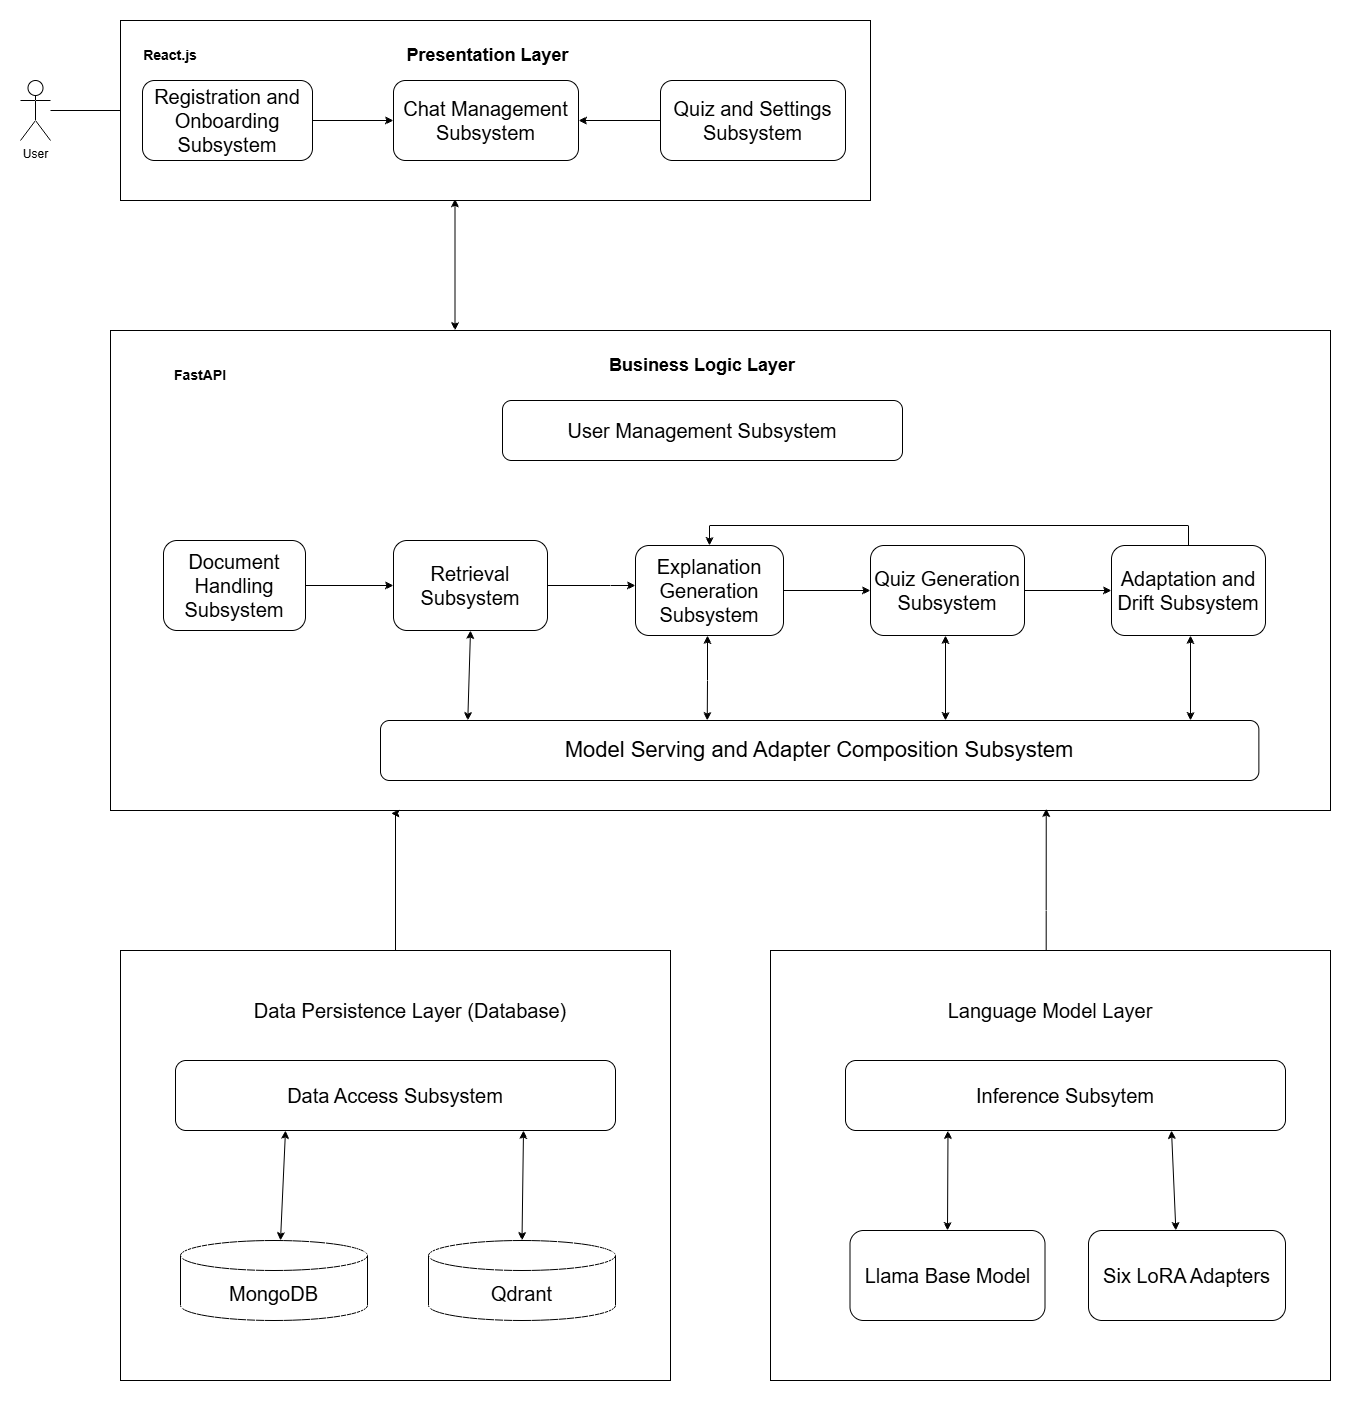

The diagram above was exported from draw.io. Its source (the exported page's mxGraphModel, read from the mxfile embedded in the PNG):
<mxGraphModel dx="2580" dy="1503" grid="1" gridSize="10" guides="1" tooltips="1" connect="1" arrows="1" fold="1" page="1" pageScale="1" pageWidth="850" pageHeight="1100" math="0" shadow="0">
  <root>
    <mxCell id="0" />
    <mxCell id="1" parent="0" />
    <mxCell id="MKIcCSMCv5GAc_zcmcZE-1" edge="1" parent="1" source="u2fbymgRExerKEicegpK-1" style="edgeStyle=orthogonalEdgeStyle;rounded=0;orthogonalLoop=1;jettySize=auto;html=1;entryX=0;entryY=0.5;entryDx=0;entryDy=0;endArrow=none;endFill=0;" target="u2fbymgRExerKEicegpK-5">
      <mxGeometry relative="1" as="geometry" />
    </mxCell>
    <mxCell id="u2fbymgRExerKEicegpK-1" parent="1" style="shape=umlActor;verticalLabelPosition=bottom;verticalAlign=top;html=1;outlineConnect=0;" value="User" vertex="1">
      <mxGeometry height="60" width="30" x="230" y="80" as="geometry" />
    </mxCell>
    <mxCell id="u2fbymgRExerKEicegpK-5" parent="1" style="rounded=0;whiteSpace=wrap;html=1;" value="" vertex="1">
      <mxGeometry height="180" width="750" x="330" y="20" as="geometry" />
    </mxCell>
    <mxCell id="MKIcCSMCv5GAc_zcmcZE-5" edge="1" parent="1" source="u2fbymgRExerKEicegpK-6" style="edgeStyle=orthogonalEdgeStyle;rounded=0;orthogonalLoop=1;jettySize=auto;html=1;entryX=0;entryY=0.5;entryDx=0;entryDy=0;" target="u2fbymgRExerKEicegpK-7">
      <mxGeometry relative="1" as="geometry" />
    </mxCell>
    <mxCell id="u2fbymgRExerKEicegpK-6" parent="1" style="rounded=1;whiteSpace=wrap;html=1;roundedPerimeter=1;" value="&lt;font style=&quot;font-size: 20px;&quot;&gt;Registration and Onboarding Subsystem&lt;/font&gt;" vertex="1">
      <mxGeometry height="80" width="170" x="352" y="80" as="geometry" />
    </mxCell>
    <mxCell id="u2fbymgRExerKEicegpK-7" parent="1" style="rounded=1;whiteSpace=wrap;html=1;roundedPerimeter=1;" value="&lt;font style=&quot;font-size: 20px;&quot;&gt;Chat Management Subsystem&lt;/font&gt;" vertex="1">
      <mxGeometry height="80" width="185" x="603" y="80" as="geometry" />
    </mxCell>
    <mxCell id="MKIcCSMCv5GAc_zcmcZE-6" edge="1" parent="1" source="u2fbymgRExerKEicegpK-8" style="edgeStyle=orthogonalEdgeStyle;rounded=0;orthogonalLoop=1;jettySize=auto;html=1;entryX=1;entryY=0.5;entryDx=0;entryDy=0;" target="u2fbymgRExerKEicegpK-7">
      <mxGeometry relative="1" as="geometry" />
    </mxCell>
    <mxCell id="u2fbymgRExerKEicegpK-8" parent="1" style="rounded=1;whiteSpace=wrap;html=1;roundedPerimeter=1;" value="&lt;font style=&quot;font-size: 20px;&quot;&gt;Quiz and Settings Subsystem&lt;/font&gt;" vertex="1">
      <mxGeometry height="80" width="185" x="870" y="80" as="geometry" />
    </mxCell>
    <mxCell id="u2fbymgRExerKEicegpK-10" parent="1" style="rounded=0;whiteSpace=wrap;html=1;" value="" vertex="1">
      <mxGeometry height="480" width="1220" x="320" y="330" as="geometry" />
    </mxCell>
    <mxCell id="u2fbymgRExerKEicegpK-11" parent="1" style="text;html=1;whiteSpace=wrap;strokeColor=none;fillColor=none;align=center;verticalAlign=middle;rounded=0;" value="&lt;b&gt;&lt;font style=&quot;font-size: 18px;&quot;&gt;Presentation Layer&lt;/font&gt;&lt;/b&gt;" vertex="1">
      <mxGeometry height="30" width="185" x="605" y="40" as="geometry" />
    </mxCell>
    <mxCell id="u2fbymgRExerKEicegpK-13" parent="1" style="text;html=1;whiteSpace=wrap;strokeColor=none;fillColor=none;align=center;verticalAlign=middle;rounded=0;" value="&lt;b&gt;&lt;font style=&quot;font-size: 14px;&quot;&gt;React.js&lt;/font&gt;&lt;/b&gt;" vertex="1">
      <mxGeometry height="30" width="60" x="350" y="40" as="geometry" />
    </mxCell>
    <mxCell id="u2fbymgRExerKEicegpK-14" parent="1" style="text;html=1;whiteSpace=wrap;strokeColor=none;fillColor=none;align=center;verticalAlign=middle;rounded=0;" value="&lt;b&gt;&lt;font style=&quot;font-size: 18px;&quot;&gt;Business Logic Layer&lt;/font&gt;&lt;/b&gt;" vertex="1">
      <mxGeometry height="30" width="220" x="802" y="350" as="geometry" />
    </mxCell>
    <mxCell id="u2fbymgRExerKEicegpK-15" parent="1" style="rounded=1;whiteSpace=wrap;html=1;roundedPerimeter=1;" value="&lt;font style=&quot;font-size: 20px;&quot;&gt;User Management Subsystem&lt;/font&gt;" vertex="1">
      <mxGeometry height="60" width="400" x="712" y="400" as="geometry" />
    </mxCell>
    <mxCell id="MKIcCSMCv5GAc_zcmcZE-9" edge="1" parent="1" source="u2fbymgRExerKEicegpK-16" style="edgeStyle=orthogonalEdgeStyle;rounded=0;orthogonalLoop=1;jettySize=auto;html=1;" target="u2fbymgRExerKEicegpK-18" value="">
      <mxGeometry relative="1" as="geometry" />
    </mxCell>
    <mxCell id="u2fbymgRExerKEicegpK-16" parent="1" style="rounded=1;whiteSpace=wrap;html=1;roundedPerimeter=1;" value="&lt;font style=&quot;font-size: 20px;&quot;&gt;Document Handling Subsystem&lt;/font&gt;" vertex="1">
      <mxGeometry height="90" width="142" x="373" y="540" as="geometry" />
    </mxCell>
    <mxCell id="MKIcCSMCv5GAc_zcmcZE-10" edge="1" parent="1" source="u2fbymgRExerKEicegpK-18" style="edgeStyle=orthogonalEdgeStyle;rounded=0;orthogonalLoop=1;jettySize=auto;html=1;" target="u2fbymgRExerKEicegpK-19" value="">
      <mxGeometry relative="1" as="geometry">
        <Array as="points">
          <mxPoint x="820" y="585" />
          <mxPoint x="820" y="585" />
        </Array>
      </mxGeometry>
    </mxCell>
    <mxCell id="u2fbymgRExerKEicegpK-18" parent="1" style="rounded=1;whiteSpace=wrap;html=1;roundedPerimeter=1;" value="&lt;font style=&quot;font-size: 20px;&quot;&gt;Retrieval Subsystem&lt;/font&gt;" vertex="1">
      <mxGeometry height="90" width="154" x="603" y="540" as="geometry" />
    </mxCell>
    <mxCell id="MKIcCSMCv5GAc_zcmcZE-11" edge="1" parent="1" source="u2fbymgRExerKEicegpK-19" style="edgeStyle=orthogonalEdgeStyle;rounded=0;orthogonalLoop=1;jettySize=auto;html=1;" target="u2fbymgRExerKEicegpK-20" value="">
      <mxGeometry relative="1" as="geometry" />
    </mxCell>
    <mxCell id="u2fbymgRExerKEicegpK-19" parent="1" style="rounded=1;whiteSpace=wrap;html=1;roundedPerimeter=1;" value="&lt;font style=&quot;font-size: 20px;&quot;&gt;Explanation Generation Subsystem&lt;/font&gt;" vertex="1">
      <mxGeometry height="90" width="148" x="845" y="545" as="geometry" />
    </mxCell>
    <mxCell id="MKIcCSMCv5GAc_zcmcZE-14" edge="1" parent="1" source="u2fbymgRExerKEicegpK-20" style="edgeStyle=orthogonalEdgeStyle;rounded=0;orthogonalLoop=1;jettySize=auto;html=1;" target="u2fbymgRExerKEicegpK-21" value="">
      <mxGeometry relative="1" as="geometry" />
    </mxCell>
    <mxCell id="u2fbymgRExerKEicegpK-20" parent="1" style="rounded=1;whiteSpace=wrap;html=1;roundedPerimeter=1;" value="&lt;font style=&quot;font-size: 20px;&quot;&gt;Quiz Generation Subsystem&lt;/font&gt;" vertex="1">
      <mxGeometry height="90" width="154" x="1080" y="545" as="geometry" />
    </mxCell>
    <mxCell id="MKIcCSMCv5GAc_zcmcZE-13" edge="1" parent="1" source="u2fbymgRExerKEicegpK-21" style="edgeStyle=orthogonalEdgeStyle;rounded=0;orthogonalLoop=1;jettySize=auto;html=1;entryX=0.5;entryY=0;entryDx=0;entryDy=0;" target="u2fbymgRExerKEicegpK-19">
      <mxGeometry relative="1" x="0.0636" as="geometry">
        <Array as="points">
          <mxPoint x="1398" y="525" />
          <mxPoint x="919" y="525" />
        </Array>
      </mxGeometry>
    </mxCell>
    <mxCell id="u2fbymgRExerKEicegpK-21" parent="1" style="rounded=1;whiteSpace=wrap;html=1;roundedPerimeter=1;" value="&lt;font style=&quot;font-size: 20px;&quot;&gt;Adaptation and Drift Subsystem&lt;/font&gt;" vertex="1">
      <mxGeometry height="90" width="154" x="1321" y="545" as="geometry" />
    </mxCell>
    <mxCell id="u2fbymgRExerKEicegpK-22" parent="1" style="text;html=1;whiteSpace=wrap;strokeColor=none;fillColor=none;align=center;verticalAlign=middle;rounded=0;" value="&lt;b&gt;&lt;font style=&quot;font-size: 14px;&quot;&gt;FastAPI&lt;/font&gt;&lt;/b&gt;" vertex="1">
      <mxGeometry height="30" width="60" x="380" y="360" as="geometry" />
    </mxCell>
    <mxCell id="u2fbymgRExerKEicegpK-23" parent="1" style="rounded=1;whiteSpace=wrap;html=1;roundedPerimeter=1;" value="&lt;font style=&quot;font-size: 22px;&quot;&gt;Model Serving and Adapter Composition Subsystem&lt;/font&gt;" vertex="1">
      <mxGeometry height="60" width="878.37" x="590" y="720" as="geometry" />
    </mxCell>
    <mxCell id="u2fbymgRExerKEicegpK-24" parent="1" style="rounded=0;whiteSpace=wrap;html=1;" value="" vertex="1">
      <mxGeometry height="430" width="550" x="330" y="950" as="geometry" />
    </mxCell>
    <mxCell id="u2fbymgRExerKEicegpK-25" parent="1" style="rounded=0;whiteSpace=wrap;html=1;" value="" vertex="1">
      <mxGeometry height="430" width="560" x="980" y="950" as="geometry" />
    </mxCell>
    <mxCell id="u2fbymgRExerKEicegpK-26" parent="1" style="rounded=1;whiteSpace=wrap;html=1;roundedPerimeter=1;" value="&lt;font style=&quot;font-size: 20px;&quot;&gt;Data Access Subsystem&lt;/font&gt;" vertex="1">
      <mxGeometry height="70" width="440" x="385" y="1060" as="geometry" />
    </mxCell>
    <mxCell id="u2fbymgRExerKEicegpK-27" parent="1" style="shape=cylinder3;whiteSpace=wrap;html=1;boundedLbl=1;backgroundOutline=1;size=15;" value="&lt;font style=&quot;font-size: 20px;&quot;&gt;MongoDB&lt;/font&gt;" vertex="1">
      <mxGeometry height="80" width="187" x="390" y="1240" as="geometry" />
    </mxCell>
    <mxCell id="u2fbymgRExerKEicegpK-28" parent="1" style="shape=cylinder3;whiteSpace=wrap;html=1;boundedLbl=1;backgroundOutline=1;size=15;" value="&lt;font style=&quot;font-size: 20px;&quot;&gt;Qdrant&lt;/font&gt;" vertex="1">
      <mxGeometry height="80" width="187" x="638" y="1240" as="geometry" />
    </mxCell>
    <mxCell id="u2fbymgRExerKEicegpK-30" parent="1" style="text;html=1;whiteSpace=wrap;strokeColor=none;fillColor=none;align=center;verticalAlign=middle;rounded=0;" value="&lt;span style=&quot;font-size: 20px;&quot;&gt;Data Persistence Layer (Database)&lt;/span&gt;" vertex="1">
      <mxGeometry height="60" width="360" x="440" y="980" as="geometry" />
    </mxCell>
    <mxCell id="u2fbymgRExerKEicegpK-31" parent="1" style="text;html=1;whiteSpace=wrap;strokeColor=none;fillColor=none;align=center;verticalAlign=middle;rounded=0;" value="&lt;span style=&quot;font-size: 20px;&quot;&gt;Language Model Layer&lt;/span&gt;" vertex="1">
      <mxGeometry height="60" width="360" x="1080" y="980" as="geometry" />
    </mxCell>
    <mxCell id="u2fbymgRExerKEicegpK-32" parent="1" style="rounded=1;whiteSpace=wrap;html=1;roundedPerimeter=1;" value="&lt;font style=&quot;font-size: 20px;&quot;&gt;Inference Subsytem&lt;/font&gt;" vertex="1">
      <mxGeometry height="70" width="440" x="1055" y="1060" as="geometry" />
    </mxCell>
    <mxCell id="u2fbymgRExerKEicegpK-33" parent="1" style="rounded=1;whiteSpace=wrap;html=1;roundedPerimeter=1;" value="&lt;font style=&quot;font-size: 20px;&quot;&gt;Llama Base Model&lt;/font&gt;" vertex="1">
      <mxGeometry height="90" width="195" x="1059.5" y="1230" as="geometry" />
    </mxCell>
    <mxCell id="u2fbymgRExerKEicegpK-34" parent="1" style="rounded=1;whiteSpace=wrap;html=1;roundedPerimeter=1;" value="&lt;font style=&quot;font-size: 20px;&quot;&gt;Six LoRA Adapters&lt;/font&gt;" vertex="1">
      <mxGeometry height="90" width="197" x="1298" y="1230" as="geometry" />
    </mxCell>
    <mxCell id="MKIcCSMCv5GAc_zcmcZE-8" edge="1" parent="1" style="endArrow=classic;startArrow=classic;html=1;rounded=0;entryX=0.446;entryY=0.991;entryDx=0;entryDy=0;entryPerimeter=0;" target="u2fbymgRExerKEicegpK-5" value="">
      <mxGeometry height="50" relative="1" width="50" x="-0.4263" as="geometry">
        <Array as="points" />
        <mxPoint x="664.5" y="330" as="sourcePoint" />
        <mxPoint x="720" y="270" as="targetPoint" />
      </mxGeometry>
    </mxCell>
    <mxCell id="MKIcCSMCv5GAc_zcmcZE-20" edge="1" parent="1" source="u2fbymgRExerKEicegpK-23" style="endArrow=classic;startArrow=classic;html=1;rounded=0;entryX=0.5;entryY=1;entryDx=0;entryDy=0;exitX=0.121;exitY=0.027;exitDx=0;exitDy=0;" target="u2fbymgRExerKEicegpK-18" value="">
      <mxGeometry height="50" relative="1" width="50" as="geometry">
        <mxPoint x="700" y="730" as="sourcePoint" />
        <mxPoint x="750" y="670" as="targetPoint" />
      </mxGeometry>
    </mxCell>
    <mxCell id="MKIcCSMCv5GAc_zcmcZE-21" edge="1" parent="1" source="u2fbymgRExerKEicegpK-23" style="endArrow=classic;startArrow=classic;html=1;rounded=0;entryX=0.5;entryY=1;entryDx=0;entryDy=0;exitX=0.372;exitY=0;exitDx=0;exitDy=0;" value="">
      <mxGeometry height="50" relative="1" width="50" x="0.0118" as="geometry">
        <Array as="points">
          <mxPoint x="917" y="680" />
        </Array>
        <mxPoint x="917" y="710" as="sourcePoint" />
        <mxPoint x="917" y="635" as="targetPoint" />
      </mxGeometry>
    </mxCell>
    <mxCell id="MKIcCSMCv5GAc_zcmcZE-22" edge="1" parent="1" style="endArrow=classic;startArrow=classic;html=1;rounded=0;entryX=0.5;entryY=1;entryDx=0;entryDy=0;" value="">
      <mxGeometry height="50" relative="1" width="50" as="geometry">
        <mxPoint x="1155" y="720" as="sourcePoint" />
        <mxPoint x="1155" y="635" as="targetPoint" />
      </mxGeometry>
    </mxCell>
    <mxCell id="MKIcCSMCv5GAc_zcmcZE-23" edge="1" parent="1" style="endArrow=classic;startArrow=classic;html=1;rounded=0;entryX=0.5;entryY=1;entryDx=0;entryDy=0;" value="">
      <mxGeometry height="50" relative="1" width="50" as="geometry">
        <mxPoint x="1400" y="720" as="sourcePoint" />
        <mxPoint x="1400" y="635" as="targetPoint" />
      </mxGeometry>
    </mxCell>
    <mxCell id="MKIcCSMCv5GAc_zcmcZE-24" edge="1" parent="1" source="u2fbymgRExerKEicegpK-24" style="edgeStyle=orthogonalEdgeStyle;rounded=0;orthogonalLoop=1;jettySize=auto;html=1;entryX=0.23;entryY=1.006;entryDx=0;entryDy=0;entryPerimeter=0;" target="u2fbymgRExerKEicegpK-10">
      <mxGeometry relative="1" x="-0.0106" as="geometry">
        <Array as="points">
          <mxPoint x="605" y="812.9" />
        </Array>
      </mxGeometry>
    </mxCell>
    <mxCell id="MKIcCSMCv5GAc_zcmcZE-25" edge="1" parent="1" source="u2fbymgRExerKEicegpK-25" style="edgeStyle=orthogonalEdgeStyle;rounded=0;orthogonalLoop=1;jettySize=auto;html=1;entryX=0.767;entryY=0.996;entryDx=0;entryDy=0;entryPerimeter=0;" target="u2fbymgRExerKEicegpK-10">
      <mxGeometry relative="1" x="-0.0135" as="geometry">
        <Array as="points">
          <mxPoint x="1255.74" y="910" />
          <mxPoint x="1255.74" y="910" />
        </Array>
      </mxGeometry>
    </mxCell>
    <mxCell id="MKIcCSMCv5GAc_zcmcZE-27" edge="1" parent="1" style="endArrow=classic;startArrow=classic;html=1;rounded=0;entryX=0.25;entryY=1;entryDx=0;entryDy=0;exitX=0.121;exitY=0.027;exitDx=0;exitDy=0;" target="u2fbymgRExerKEicegpK-26" value="">
      <mxGeometry height="50" relative="1" width="50" as="geometry">
        <mxPoint x="490" y="1240" as="sourcePoint" />
        <mxPoint x="493" y="1150" as="targetPoint" />
      </mxGeometry>
    </mxCell>
    <mxCell id="MKIcCSMCv5GAc_zcmcZE-28" edge="1" parent="1" source="u2fbymgRExerKEicegpK-28" style="endArrow=classic;startArrow=classic;html=1;rounded=0;entryX=0.5;entryY=1;entryDx=0;entryDy=0;exitX=0.5;exitY=0;exitDx=0;exitDy=0;exitPerimeter=0;" value="">
      <mxGeometry height="50" relative="1" width="50" as="geometry">
        <mxPoint x="730" y="1220" as="sourcePoint" />
        <mxPoint x="733" y="1130" as="targetPoint" />
      </mxGeometry>
    </mxCell>
    <mxCell id="MKIcCSMCv5GAc_zcmcZE-29" edge="1" parent="1" source="u2fbymgRExerKEicegpK-34" style="endArrow=classic;startArrow=classic;html=1;rounded=0;entryX=0.5;entryY=1;entryDx=0;entryDy=0;exitX=0.445;exitY=0.014;exitDx=0;exitDy=0;" value="">
      <mxGeometry height="50" relative="1" width="50" as="geometry">
        <mxPoint x="1380" y="1240" as="sourcePoint" />
        <mxPoint x="1381" y="1130" as="targetPoint" />
      </mxGeometry>
    </mxCell>
    <mxCell id="MKIcCSMCv5GAc_zcmcZE-30" edge="1" parent="1" source="u2fbymgRExerKEicegpK-33" style="endArrow=classic;startArrow=classic;html=1;rounded=0;entryX=0.5;entryY=1;entryDx=0;entryDy=0;exitX=0.5;exitY=0;exitDx=0;exitDy=0;" value="">
      <mxGeometry height="50" relative="1" width="50" as="geometry">
        <mxPoint x="1156.5" y="1240" as="sourcePoint" />
        <mxPoint x="1157.5" y="1130" as="targetPoint" />
      </mxGeometry>
    </mxCell>
  </root>
</mxGraphModel>